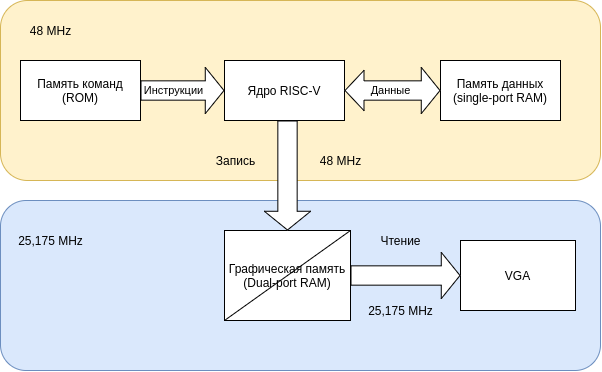

The diagram above was exported from draw.io. Its source (the exported page's mxGraphModel, read from the mxfile embedded in the PNG):
<mxGraphModel dx="981" dy="544" grid="1" gridSize="10" guides="1" tooltips="1" connect="1" arrows="1" fold="1" page="1" pageScale="1" pageWidth="827" pageHeight="1169" math="0" shadow="0">
  <root>
    <mxCell id="XC2fauIu5bHCqO11LX9A-0" />
    <mxCell id="XC2fauIu5bHCqO11LX9A-1" parent="XC2fauIu5bHCqO11LX9A-0" />
    <mxCell id="3IFI1ce40rsSZotSBrEv-1" value="" style="rounded=1;whiteSpace=wrap;html=1;fillColor=#dae8fc;strokeColor=#6c8ebf;" parent="XC2fauIu5bHCqO11LX9A-1" vertex="1">
      <mxGeometry x="130" y="310" width="600" height="170" as="geometry" />
    </mxCell>
    <mxCell id="3IFI1ce40rsSZotSBrEv-0" value="ы" style="rounded=1;whiteSpace=wrap;html=1;fillColor=#fff2cc;strokeColor=#d6b656;" parent="XC2fauIu5bHCqO11LX9A-1" vertex="1">
      <mxGeometry x="130" y="110" width="600" height="180" as="geometry" />
    </mxCell>
    <mxCell id="XC2fauIu5bHCqO11LX9A-9" value="" style="edgeStyle=orthogonalEdgeStyle;shape=flexArrow;rounded=0;sketch=0;orthogonalLoop=1;jettySize=auto;html=1;shadow=0;strokeColor=#000000;strokeWidth=1;width=19.310344827586206;endSize=5.910344827586207;endWidth=25.992865636147446;fillColor=default;" parent="XC2fauIu5bHCqO11LX9A-1" source="XC2fauIu5bHCqO11LX9A-2" target="XC2fauIu5bHCqO11LX9A-3" edge="1">
      <mxGeometry relative="1" as="geometry" />
    </mxCell>
    <mxCell id="XC2fauIu5bHCqO11LX9A-10" value="Инструкции" style="edgeLabel;html=1;align=center;verticalAlign=middle;resizable=0;points=[];" parent="XC2fauIu5bHCqO11LX9A-9" vertex="1" connectable="0">
      <mxGeometry x="-0.2349" y="-2" relative="1" as="geometry">
        <mxPoint y="-2" as="offset" />
      </mxGeometry>
    </mxCell>
    <mxCell id="XC2fauIu5bHCqO11LX9A-2" value="Память команд (ROM)" style="rounded=0;whiteSpace=wrap;html=1;" parent="XC2fauIu5bHCqO11LX9A-1" vertex="1">
      <mxGeometry x="150" y="170" width="120" height="60" as="geometry" />
    </mxCell>
    <mxCell id="XC2fauIu5bHCqO11LX9A-3" value="Ядро RISC-V" style="rounded=0;whiteSpace=wrap;html=1;" parent="XC2fauIu5bHCqO11LX9A-1" vertex="1">
      <mxGeometry x="354" y="170" width="120" height="60" as="geometry" />
    </mxCell>
    <mxCell id="XC2fauIu5bHCqO11LX9A-4" value="Память данных (single-port RAM)" style="rounded=0;whiteSpace=wrap;html=1;fillColor=default;" parent="XC2fauIu5bHCqO11LX9A-1" vertex="1">
      <mxGeometry x="570" y="170" width="120" height="60" as="geometry" />
    </mxCell>
    <mxCell id="XC2fauIu5bHCqO11LX9A-5" value="VGA" style="rounded=0;whiteSpace=wrap;html=1;" parent="XC2fauIu5bHCqO11LX9A-1" vertex="1">
      <mxGeometry x="590" y="350" width="115" height="70" as="geometry" />
    </mxCell>
    <mxCell id="XC2fauIu5bHCqO11LX9A-7" value="48 MHz" style="text;html=1;align=center;verticalAlign=middle;resizable=0;points=[];autosize=1;strokeColor=none;fillColor=none;" parent="XC2fauIu5bHCqO11LX9A-1" vertex="1">
      <mxGeometry x="150" y="130" width="60" height="20" as="geometry" />
    </mxCell>
    <mxCell id="XC2fauIu5bHCqO11LX9A-8" value="25,175 MHz" style="text;html=1;align=center;verticalAlign=middle;resizable=0;points=[];autosize=1;strokeColor=none;fillColor=none;" parent="XC2fauIu5bHCqO11LX9A-1" vertex="1">
      <mxGeometry x="140" y="340" width="80" height="20" as="geometry" />
    </mxCell>
    <mxCell id="XC2fauIu5bHCqO11LX9A-12" value="" style="edgeStyle=orthogonalEdgeStyle;shape=flexArrow;rounded=0;sketch=0;orthogonalLoop=1;jettySize=auto;html=1;shadow=0;strokeColor=#000000;strokeWidth=1;width=19.310344827586206;endSize=5.910344827586207;endWidth=25.992865636147446;startArrow=block;fillColor=default;" parent="XC2fauIu5bHCqO11LX9A-1" source="XC2fauIu5bHCqO11LX9A-3" target="XC2fauIu5bHCqO11LX9A-4" edge="1">
      <mxGeometry relative="1" as="geometry">
        <mxPoint x="480" y="200" as="sourcePoint" />
        <mxPoint x="364" y="210" as="targetPoint" />
      </mxGeometry>
    </mxCell>
    <mxCell id="XC2fauIu5bHCqO11LX9A-13" value="Данные" style="edgeLabel;html=1;align=center;verticalAlign=middle;resizable=0;points=[];" parent="XC2fauIu5bHCqO11LX9A-12" vertex="1" connectable="0">
      <mxGeometry x="-0.2349" y="-2" relative="1" as="geometry">
        <mxPoint x="9" y="-2" as="offset" />
      </mxGeometry>
    </mxCell>
    <mxCell id="3IFI1ce40rsSZotSBrEv-2" value="Графическая память&lt;br&gt;(Dual-port RAM)" style="rounded=0;whiteSpace=wrap;html=1;" parent="XC2fauIu5bHCqO11LX9A-1" vertex="1">
      <mxGeometry x="354" y="340" width="126" height="90" as="geometry" />
    </mxCell>
    <mxCell id="3IFI1ce40rsSZotSBrEv-3" value="" style="edgeStyle=orthogonalEdgeStyle;shape=flexArrow;rounded=0;sketch=0;orthogonalLoop=1;jettySize=auto;html=1;shadow=0;strokeColor=#000000;strokeWidth=1;width=19.310344827586206;endSize=5.910344827586207;endWidth=25.992865636147446;fillColor=default;" parent="XC2fauIu5bHCqO11LX9A-1" target="3IFI1ce40rsSZotSBrEv-2" edge="1">
      <mxGeometry relative="1" as="geometry">
        <mxPoint x="417" y="230" as="sourcePoint" />
        <mxPoint x="364" y="210" as="targetPoint" />
      </mxGeometry>
    </mxCell>
    <mxCell id="3IFI1ce40rsSZotSBrEv-6" value="" style="edgeStyle=orthogonalEdgeStyle;shape=flexArrow;rounded=0;sketch=0;orthogonalLoop=1;jettySize=auto;html=1;shadow=0;strokeColor=#000000;strokeWidth=1;width=19.310344827586206;endSize=5.910344827586207;endWidth=25.992865636147446;fillColor=default;entryX=0;entryY=0.5;entryDx=0;entryDy=0;exitX=1;exitY=0.5;exitDx=0;exitDy=0;" parent="XC2fauIu5bHCqO11LX9A-1" source="3IFI1ce40rsSZotSBrEv-2" target="XC2fauIu5bHCqO11LX9A-5" edge="1">
      <mxGeometry relative="1" as="geometry">
        <mxPoint x="427" y="240" as="sourcePoint" />
        <mxPoint x="427" y="350" as="targetPoint" />
      </mxGeometry>
    </mxCell>
    <mxCell id="3IFI1ce40rsSZotSBrEv-8" value="" style="endArrow=none;html=1;rounded=1;fillColor=default;entryX=1;entryY=0;entryDx=0;entryDy=0;exitX=0;exitY=1;exitDx=0;exitDy=0;" parent="XC2fauIu5bHCqO11LX9A-1" source="3IFI1ce40rsSZotSBrEv-2" target="3IFI1ce40rsSZotSBrEv-2" edge="1">
      <mxGeometry width="50" height="50" relative="1" as="geometry">
        <mxPoint x="410" y="340" as="sourcePoint" />
        <mxPoint x="470" y="300" as="targetPoint" />
      </mxGeometry>
    </mxCell>
    <mxCell id="vYHN35SekZMZZGSrAHoc-0" value="48 MHz" style="text;html=1;align=center;verticalAlign=middle;resizable=0;points=[];autosize=1;strokeColor=none;fillColor=none;" vertex="1" parent="XC2fauIu5bHCqO11LX9A-1">
      <mxGeometry x="440" y="260" width="60" height="20" as="geometry" />
    </mxCell>
    <mxCell id="vYHN35SekZMZZGSrAHoc-1" value="25,175 MHz" style="text;html=1;align=center;verticalAlign=middle;resizable=0;points=[];autosize=1;strokeColor=none;fillColor=none;" vertex="1" parent="XC2fauIu5bHCqO11LX9A-1">
      <mxGeometry x="490" y="410" width="80" height="20" as="geometry" />
    </mxCell>
    <mxCell id="vYHN35SekZMZZGSrAHoc-4" value="Запись" style="text;html=1;align=center;verticalAlign=middle;resizable=0;points=[];autosize=1;strokeColor=none;fillColor=none;" vertex="1" parent="XC2fauIu5bHCqO11LX9A-1">
      <mxGeometry x="340" y="260" width="50" height="20" as="geometry" />
    </mxCell>
    <mxCell id="vYHN35SekZMZZGSrAHoc-5" value="Чтение" style="text;html=1;align=center;verticalAlign=middle;resizable=0;points=[];autosize=1;strokeColor=none;fillColor=none;" vertex="1" parent="XC2fauIu5bHCqO11LX9A-1">
      <mxGeometry x="500" y="340" width="60" height="20" as="geometry" />
    </mxCell>
  </root>
</mxGraphModel>